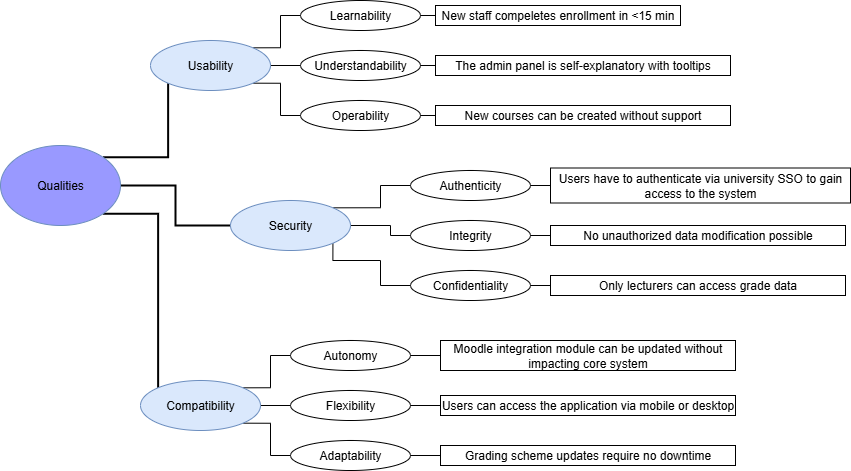

The diagram above was exported from draw.io. Its source (the exported page's mxGraphModel, read from the mxfile embedded in the PNG):
<mxGraphModel dx="970" dy="1395" grid="1" gridSize="10" guides="1" tooltips="1" connect="1" arrows="1" fold="1" page="1" pageScale="1" pageWidth="1654" pageHeight="2336" math="0" shadow="0">
  <root>
    <mxCell id="0" />
    <mxCell id="1" parent="0" />
    <mxCell id="txYUSUJVgXtV4_eCSpp1-9" style="edgeStyle=orthogonalEdgeStyle;rounded=0;orthogonalLoop=1;jettySize=auto;html=1;exitX=1;exitY=0;exitDx=0;exitDy=0;entryX=0;entryY=1;entryDx=0;entryDy=0;endArrow=none;startFill=0;curved=0;strokeWidth=2;" parent="1" source="txYUSUJVgXtV4_eCSpp1-1" target="txYUSUJVgXtV4_eCSpp1-5" edge="1">
      <mxGeometry relative="1" as="geometry" />
    </mxCell>
    <mxCell id="txYUSUJVgXtV4_eCSpp1-10" style="edgeStyle=orthogonalEdgeStyle;rounded=0;orthogonalLoop=1;jettySize=auto;html=1;exitX=1;exitY=0.5;exitDx=0;exitDy=0;entryX=0;entryY=0.5;entryDx=0;entryDy=0;endArrow=none;startFill=0;curved=0;strokeWidth=2;" parent="1" source="txYUSUJVgXtV4_eCSpp1-1" target="txYUSUJVgXtV4_eCSpp1-3" edge="1">
      <mxGeometry relative="1" as="geometry" />
    </mxCell>
    <mxCell id="txYUSUJVgXtV4_eCSpp1-11" style="edgeStyle=orthogonalEdgeStyle;rounded=0;orthogonalLoop=1;jettySize=auto;html=1;exitX=1;exitY=1;exitDx=0;exitDy=0;entryX=0;entryY=0;entryDx=0;entryDy=0;endArrow=none;endFill=1;startFill=0;curved=0;strokeWidth=2;" parent="1" source="txYUSUJVgXtV4_eCSpp1-1" target="txYUSUJVgXtV4_eCSpp1-7" edge="1">
      <mxGeometry relative="1" as="geometry" />
    </mxCell>
    <mxCell id="txYUSUJVgXtV4_eCSpp1-1" value="" style="ellipse;whiteSpace=wrap;html=1;fillColor=#9999FF;strokeColor=#6c8ebf;" parent="1" vertex="1">
      <mxGeometry x="230" y="215" width="120" height="80" as="geometry" />
    </mxCell>
    <mxCell id="txYUSUJVgXtV4_eCSpp1-2" value="Qualities" style="text;strokeColor=none;align=center;fillColor=none;html=1;verticalAlign=middle;whiteSpace=wrap;rounded=0;" parent="1" vertex="1">
      <mxGeometry x="260" y="240" width="60" height="30" as="geometry" />
    </mxCell>
    <mxCell id="Rl46egnP5Zi_xQAOm_z0-25" style="edgeStyle=orthogonalEdgeStyle;rounded=0;orthogonalLoop=1;jettySize=auto;html=1;exitX=1;exitY=0;exitDx=0;exitDy=0;entryX=0;entryY=0.5;entryDx=0;entryDy=0;endArrow=none;endFill=0;" edge="1" parent="1" source="txYUSUJVgXtV4_eCSpp1-3" target="Rl46egnP5Zi_xQAOm_z0-9">
      <mxGeometry relative="1" as="geometry" />
    </mxCell>
    <mxCell id="Rl46egnP5Zi_xQAOm_z0-26" style="edgeStyle=orthogonalEdgeStyle;rounded=0;orthogonalLoop=1;jettySize=auto;html=1;exitX=1;exitY=0.5;exitDx=0;exitDy=0;entryX=0;entryY=0.5;entryDx=0;entryDy=0;endArrow=none;endFill=0;" edge="1" parent="1" source="txYUSUJVgXtV4_eCSpp1-3" target="Rl46egnP5Zi_xQAOm_z0-11">
      <mxGeometry relative="1" as="geometry">
        <Array as="points">
          <mxPoint x="620" y="295" />
          <mxPoint x="620" y="305" />
        </Array>
      </mxGeometry>
    </mxCell>
    <mxCell id="Rl46egnP5Zi_xQAOm_z0-27" style="edgeStyle=orthogonalEdgeStyle;rounded=0;orthogonalLoop=1;jettySize=auto;html=1;exitX=1;exitY=1;exitDx=0;exitDy=0;entryX=0;entryY=0.5;entryDx=0;entryDy=0;endArrow=none;endFill=0;" edge="1" parent="1" source="txYUSUJVgXtV4_eCSpp1-3" target="Rl46egnP5Zi_xQAOm_z0-10">
      <mxGeometry relative="1" as="geometry">
        <Array as="points">
          <mxPoint x="563" y="330" />
          <mxPoint x="610" y="330" />
          <mxPoint x="610" y="355" />
        </Array>
      </mxGeometry>
    </mxCell>
    <mxCell id="txYUSUJVgXtV4_eCSpp1-3" value="" style="ellipse;whiteSpace=wrap;html=1;fillColor=#dae8fc;strokeColor=#6c8ebf;" parent="1" vertex="1">
      <mxGeometry x="460" y="270" width="120" height="50" as="geometry" />
    </mxCell>
    <mxCell id="txYUSUJVgXtV4_eCSpp1-4" value="Security" style="text;strokeColor=none;align=center;fillColor=none;html=1;verticalAlign=middle;whiteSpace=wrap;rounded=0;" parent="1" vertex="1">
      <mxGeometry x="490" y="280" width="60" height="30" as="geometry" />
    </mxCell>
    <mxCell id="Rl46egnP5Zi_xQAOm_z0-22" style="edgeStyle=orthogonalEdgeStyle;rounded=0;orthogonalLoop=1;jettySize=auto;html=1;exitX=1;exitY=0;exitDx=0;exitDy=0;entryX=0;entryY=0.5;entryDx=0;entryDy=0;endArrow=none;endFill=0;" edge="1" parent="1" source="txYUSUJVgXtV4_eCSpp1-5" target="Rl46egnP5Zi_xQAOm_z0-1">
      <mxGeometry relative="1" as="geometry">
        <Array as="points">
          <mxPoint x="510" y="117" />
          <mxPoint x="510" y="85" />
        </Array>
      </mxGeometry>
    </mxCell>
    <mxCell id="Rl46egnP5Zi_xQAOm_z0-23" style="edgeStyle=orthogonalEdgeStyle;rounded=0;orthogonalLoop=1;jettySize=auto;html=1;exitX=1;exitY=0.5;exitDx=0;exitDy=0;entryX=0;entryY=0.5;entryDx=0;entryDy=0;endArrow=none;endFill=0;" edge="1" parent="1" source="txYUSUJVgXtV4_eCSpp1-5" target="Rl46egnP5Zi_xQAOm_z0-3">
      <mxGeometry relative="1" as="geometry" />
    </mxCell>
    <mxCell id="Rl46egnP5Zi_xQAOm_z0-24" style="edgeStyle=orthogonalEdgeStyle;rounded=0;orthogonalLoop=1;jettySize=auto;html=1;exitX=1;exitY=1;exitDx=0;exitDy=0;entryX=0;entryY=0.5;entryDx=0;entryDy=0;endArrow=none;endFill=0;" edge="1" parent="1" source="txYUSUJVgXtV4_eCSpp1-5" target="Rl46egnP5Zi_xQAOm_z0-2">
      <mxGeometry relative="1" as="geometry">
        <Array as="points">
          <mxPoint x="510" y="153" />
          <mxPoint x="510" y="185" />
        </Array>
      </mxGeometry>
    </mxCell>
    <mxCell id="txYUSUJVgXtV4_eCSpp1-5" value="" style="ellipse;whiteSpace=wrap;html=1;fillColor=#dae8fc;strokeColor=#6c8ebf;" parent="1" vertex="1">
      <mxGeometry x="380" y="110" width="120" height="50" as="geometry" />
    </mxCell>
    <mxCell id="txYUSUJVgXtV4_eCSpp1-6" value="Usability" style="text;strokeColor=none;align=center;fillColor=none;html=1;verticalAlign=middle;whiteSpace=wrap;rounded=0;" parent="1" vertex="1">
      <mxGeometry x="410" y="120" width="60" height="30" as="geometry" />
    </mxCell>
    <mxCell id="Rl46egnP5Zi_xQAOm_z0-28" style="edgeStyle=orthogonalEdgeStyle;rounded=0;orthogonalLoop=1;jettySize=auto;html=1;exitX=1;exitY=0;exitDx=0;exitDy=0;entryX=0;entryY=0.5;entryDx=0;entryDy=0;endArrow=none;endFill=0;" edge="1" parent="1" source="txYUSUJVgXtV4_eCSpp1-7" target="Rl46egnP5Zi_xQAOm_z0-16">
      <mxGeometry relative="1" as="geometry">
        <Array as="points">
          <mxPoint x="500" y="457" />
          <mxPoint x="500" y="425" />
        </Array>
      </mxGeometry>
    </mxCell>
    <mxCell id="Rl46egnP5Zi_xQAOm_z0-29" style="edgeStyle=orthogonalEdgeStyle;rounded=0;orthogonalLoop=1;jettySize=auto;html=1;exitX=1;exitY=0.5;exitDx=0;exitDy=0;entryX=0;entryY=0.5;entryDx=0;entryDy=0;endArrow=none;endFill=0;" edge="1" parent="1" source="txYUSUJVgXtV4_eCSpp1-7" target="Rl46egnP5Zi_xQAOm_z0-18">
      <mxGeometry relative="1" as="geometry" />
    </mxCell>
    <mxCell id="Rl46egnP5Zi_xQAOm_z0-30" style="edgeStyle=orthogonalEdgeStyle;rounded=0;orthogonalLoop=1;jettySize=auto;html=1;exitX=1;exitY=1;exitDx=0;exitDy=0;entryX=0;entryY=0.5;entryDx=0;entryDy=0;endArrow=none;endFill=0;" edge="1" parent="1" source="txYUSUJVgXtV4_eCSpp1-7" target="Rl46egnP5Zi_xQAOm_z0-17">
      <mxGeometry relative="1" as="geometry">
        <Array as="points">
          <mxPoint x="500" y="493" />
          <mxPoint x="500" y="525" />
        </Array>
      </mxGeometry>
    </mxCell>
    <mxCell id="txYUSUJVgXtV4_eCSpp1-7" value="" style="ellipse;whiteSpace=wrap;html=1;fillColor=#dae8fc;strokeColor=#6c8ebf;" parent="1" vertex="1">
      <mxGeometry x="370" y="450" width="120" height="50" as="geometry" />
    </mxCell>
    <mxCell id="txYUSUJVgXtV4_eCSpp1-8" value="Compatibility" style="text;strokeColor=none;align=center;fillColor=none;html=1;verticalAlign=middle;whiteSpace=wrap;rounded=0;" parent="1" vertex="1">
      <mxGeometry x="400" y="460" width="60" height="30" as="geometry" />
    </mxCell>
    <mxCell id="Rl46egnP5Zi_xQAOm_z0-44" style="edgeStyle=orthogonalEdgeStyle;rounded=0;orthogonalLoop=1;jettySize=auto;html=1;exitX=1;exitY=0.5;exitDx=0;exitDy=0;entryX=0;entryY=0.5;entryDx=0;entryDy=0;endArrow=none;endFill=0;" edge="1" parent="1" source="Rl46egnP5Zi_xQAOm_z0-1" target="Rl46egnP5Zi_xQAOm_z0-32">
      <mxGeometry relative="1" as="geometry" />
    </mxCell>
    <mxCell id="Rl46egnP5Zi_xQAOm_z0-1" value="" style="ellipse;whiteSpace=wrap;html=1;fillColor=none;" vertex="1" parent="1">
      <mxGeometry x="530" y="70" width="120" height="30" as="geometry" />
    </mxCell>
    <mxCell id="Rl46egnP5Zi_xQAOm_z0-46" style="edgeStyle=orthogonalEdgeStyle;rounded=0;orthogonalLoop=1;jettySize=auto;html=1;exitX=1;exitY=0.5;exitDx=0;exitDy=0;entryX=0;entryY=0.5;entryDx=0;entryDy=0;endArrow=none;endFill=0;" edge="1" parent="1" source="Rl46egnP5Zi_xQAOm_z0-2" target="Rl46egnP5Zi_xQAOm_z0-35">
      <mxGeometry relative="1" as="geometry" />
    </mxCell>
    <mxCell id="Rl46egnP5Zi_xQAOm_z0-2" value="" style="ellipse;whiteSpace=wrap;html=1;fillColor=none;" vertex="1" parent="1">
      <mxGeometry x="530" y="170" width="120" height="30" as="geometry" />
    </mxCell>
    <mxCell id="Rl46egnP5Zi_xQAOm_z0-45" style="edgeStyle=orthogonalEdgeStyle;rounded=0;orthogonalLoop=1;jettySize=auto;html=1;exitX=1;exitY=0.5;exitDx=0;exitDy=0;entryX=0;entryY=0.5;entryDx=0;entryDy=0;endArrow=none;endFill=0;" edge="1" parent="1" source="Rl46egnP5Zi_xQAOm_z0-3" target="Rl46egnP5Zi_xQAOm_z0-33">
      <mxGeometry relative="1" as="geometry" />
    </mxCell>
    <mxCell id="Rl46egnP5Zi_xQAOm_z0-3" value="" style="ellipse;whiteSpace=wrap;html=1;fillColor=none;" vertex="1" parent="1">
      <mxGeometry x="530" y="120" width="120" height="30" as="geometry" />
    </mxCell>
    <mxCell id="Rl46egnP5Zi_xQAOm_z0-4" value="Learnability" style="text;html=1;align=center;verticalAlign=middle;whiteSpace=wrap;rounded=0;" vertex="1" parent="1">
      <mxGeometry x="560" y="70" width="60" height="30" as="geometry" />
    </mxCell>
    <mxCell id="Rl46egnP5Zi_xQAOm_z0-6" value="Understandability" style="text;html=1;align=center;verticalAlign=middle;whiteSpace=wrap;rounded=0;" vertex="1" parent="1">
      <mxGeometry x="560" y="120" width="60" height="30" as="geometry" />
    </mxCell>
    <mxCell id="Rl46egnP5Zi_xQAOm_z0-7" value="Operability" style="text;html=1;align=center;verticalAlign=middle;whiteSpace=wrap;rounded=0;" vertex="1" parent="1">
      <mxGeometry x="560" y="170" width="60" height="30" as="geometry" />
    </mxCell>
    <mxCell id="Rl46egnP5Zi_xQAOm_z0-47" style="edgeStyle=orthogonalEdgeStyle;rounded=0;orthogonalLoop=1;jettySize=auto;html=1;exitX=1;exitY=0.5;exitDx=0;exitDy=0;entryX=0;entryY=0.5;entryDx=0;entryDy=0;endArrow=none;endFill=0;" edge="1" parent="1" source="Rl46egnP5Zi_xQAOm_z0-9" target="Rl46egnP5Zi_xQAOm_z0-36">
      <mxGeometry relative="1" as="geometry" />
    </mxCell>
    <mxCell id="Rl46egnP5Zi_xQAOm_z0-9" value="" style="ellipse;whiteSpace=wrap;html=1;fillColor=none;" vertex="1" parent="1">
      <mxGeometry x="640" y="240" width="120" height="30" as="geometry" />
    </mxCell>
    <mxCell id="Rl46egnP5Zi_xQAOm_z0-49" style="edgeStyle=orthogonalEdgeStyle;rounded=0;orthogonalLoop=1;jettySize=auto;html=1;exitX=1;exitY=0.5;exitDx=0;exitDy=0;entryX=0;entryY=0.75;entryDx=0;entryDy=0;endArrow=none;endFill=0;" edge="1" parent="1" source="Rl46egnP5Zi_xQAOm_z0-10" target="Rl46egnP5Zi_xQAOm_z0-39">
      <mxGeometry relative="1" as="geometry" />
    </mxCell>
    <mxCell id="Rl46egnP5Zi_xQAOm_z0-10" value="" style="ellipse;whiteSpace=wrap;html=1;fillColor=none;" vertex="1" parent="1">
      <mxGeometry x="640" y="340" width="120" height="30" as="geometry" />
    </mxCell>
    <mxCell id="Rl46egnP5Zi_xQAOm_z0-48" style="edgeStyle=orthogonalEdgeStyle;rounded=0;orthogonalLoop=1;jettySize=auto;html=1;exitX=1;exitY=0.5;exitDx=0;exitDy=0;entryX=0;entryY=0.5;entryDx=0;entryDy=0;endArrow=none;endFill=0;" edge="1" parent="1" source="Rl46egnP5Zi_xQAOm_z0-11" target="Rl46egnP5Zi_xQAOm_z0-37">
      <mxGeometry relative="1" as="geometry" />
    </mxCell>
    <mxCell id="Rl46egnP5Zi_xQAOm_z0-11" value="" style="ellipse;whiteSpace=wrap;html=1;fillColor=none;" vertex="1" parent="1">
      <mxGeometry x="640" y="290" width="120" height="30" as="geometry" />
    </mxCell>
    <mxCell id="Rl46egnP5Zi_xQAOm_z0-12" value="Authenticity" style="text;html=1;align=center;verticalAlign=middle;whiteSpace=wrap;rounded=0;" vertex="1" parent="1">
      <mxGeometry x="670" y="240" width="60" height="30" as="geometry" />
    </mxCell>
    <mxCell id="Rl46egnP5Zi_xQAOm_z0-13" value="Integrity" style="text;html=1;align=center;verticalAlign=middle;whiteSpace=wrap;rounded=0;" vertex="1" parent="1">
      <mxGeometry x="665" y="290" width="70" height="30" as="geometry" />
    </mxCell>
    <mxCell id="Rl46egnP5Zi_xQAOm_z0-14" value="Confidentiality" style="text;html=1;align=center;verticalAlign=middle;whiteSpace=wrap;rounded=0;" vertex="1" parent="1">
      <mxGeometry x="670" y="340" width="60" height="30" as="geometry" />
    </mxCell>
    <mxCell id="Rl46egnP5Zi_xQAOm_z0-50" style="edgeStyle=orthogonalEdgeStyle;rounded=0;orthogonalLoop=1;jettySize=auto;html=1;exitX=1;exitY=0.5;exitDx=0;exitDy=0;entryX=0;entryY=0.5;entryDx=0;entryDy=0;endArrow=none;endFill=0;" edge="1" parent="1" source="Rl46egnP5Zi_xQAOm_z0-16" target="Rl46egnP5Zi_xQAOm_z0-40">
      <mxGeometry relative="1" as="geometry" />
    </mxCell>
    <mxCell id="Rl46egnP5Zi_xQAOm_z0-16" value="" style="ellipse;whiteSpace=wrap;html=1;fillColor=none;" vertex="1" parent="1">
      <mxGeometry x="520" y="410" width="120" height="30" as="geometry" />
    </mxCell>
    <mxCell id="Rl46egnP5Zi_xQAOm_z0-53" style="edgeStyle=orthogonalEdgeStyle;rounded=0;orthogonalLoop=1;jettySize=auto;html=1;exitX=1;exitY=0.5;exitDx=0;exitDy=0;entryX=0;entryY=0.5;entryDx=0;entryDy=0;endArrow=none;endFill=0;" edge="1" parent="1" source="Rl46egnP5Zi_xQAOm_z0-17" target="Rl46egnP5Zi_xQAOm_z0-42">
      <mxGeometry relative="1" as="geometry" />
    </mxCell>
    <mxCell id="Rl46egnP5Zi_xQAOm_z0-17" value="" style="ellipse;whiteSpace=wrap;html=1;fillColor=none;" vertex="1" parent="1">
      <mxGeometry x="520" y="510" width="120" height="30" as="geometry" />
    </mxCell>
    <mxCell id="Rl46egnP5Zi_xQAOm_z0-51" style="edgeStyle=orthogonalEdgeStyle;rounded=0;orthogonalLoop=1;jettySize=auto;html=1;exitX=1;exitY=0.5;exitDx=0;exitDy=0;entryX=0;entryY=0.5;entryDx=0;entryDy=0;endArrow=none;endFill=0;" edge="1" parent="1" source="Rl46egnP5Zi_xQAOm_z0-18" target="Rl46egnP5Zi_xQAOm_z0-41">
      <mxGeometry relative="1" as="geometry" />
    </mxCell>
    <mxCell id="Rl46egnP5Zi_xQAOm_z0-18" value="" style="ellipse;whiteSpace=wrap;html=1;fillColor=none;" vertex="1" parent="1">
      <mxGeometry x="520" y="460" width="120" height="30" as="geometry" />
    </mxCell>
    <mxCell id="Rl46egnP5Zi_xQAOm_z0-19" value="Autonomy" style="text;html=1;align=center;verticalAlign=middle;whiteSpace=wrap;rounded=0;" vertex="1" parent="1">
      <mxGeometry x="550" y="410" width="60" height="30" as="geometry" />
    </mxCell>
    <mxCell id="Rl46egnP5Zi_xQAOm_z0-20" value="Flexibility" style="text;html=1;align=center;verticalAlign=middle;whiteSpace=wrap;rounded=0;" vertex="1" parent="1">
      <mxGeometry x="545" y="460" width="70" height="30" as="geometry" />
    </mxCell>
    <mxCell id="Rl46egnP5Zi_xQAOm_z0-21" value="Adaptability" style="text;html=1;align=center;verticalAlign=middle;whiteSpace=wrap;rounded=0;" vertex="1" parent="1">
      <mxGeometry x="550" y="510" width="60" height="30" as="geometry" />
    </mxCell>
    <mxCell id="Rl46egnP5Zi_xQAOm_z0-32" value="New staff compeletes enrollment in &amp;lt;15 min" style="text;html=1;align=center;verticalAlign=middle;whiteSpace=wrap;rounded=0;strokeColor=default;" vertex="1" parent="1">
      <mxGeometry x="665" y="75" width="245" height="20" as="geometry" />
    </mxCell>
    <mxCell id="Rl46egnP5Zi_xQAOm_z0-33" value="The admin panel is self-explanatory with tooltips" style="text;html=1;align=center;verticalAlign=middle;whiteSpace=wrap;rounded=0;strokeColor=default;" vertex="1" parent="1">
      <mxGeometry x="665" y="125" width="295" height="20" as="geometry" />
    </mxCell>
    <mxCell id="Rl46egnP5Zi_xQAOm_z0-35" value="New courses can be created without support" style="text;html=1;align=center;verticalAlign=middle;whiteSpace=wrap;rounded=0;strokeColor=default;" vertex="1" parent="1">
      <mxGeometry x="665" y="175" width="295" height="20" as="geometry" />
    </mxCell>
    <mxCell id="Rl46egnP5Zi_xQAOm_z0-36" value="Users have to authenticate via university SSO to gain access to the system" style="text;html=1;align=center;verticalAlign=middle;whiteSpace=wrap;rounded=0;strokeColor=default;" vertex="1" parent="1">
      <mxGeometry x="780" y="237.5" width="300" height="35" as="geometry" />
    </mxCell>
    <mxCell id="Rl46egnP5Zi_xQAOm_z0-37" value="No unauthorized data modification possible" style="text;html=1;align=center;verticalAlign=middle;whiteSpace=wrap;rounded=0;strokeColor=default;" vertex="1" parent="1">
      <mxGeometry x="780" y="295" width="295" height="20" as="geometry" />
    </mxCell>
    <mxCell id="Rl46egnP5Zi_xQAOm_z0-39" value="Only lecturers can access grade data" style="text;html=1;align=center;verticalAlign=middle;whiteSpace=wrap;rounded=0;strokeColor=default;" vertex="1" parent="1">
      <mxGeometry x="780" y="345" width="295" height="20" as="geometry" />
    </mxCell>
    <mxCell id="Rl46egnP5Zi_xQAOm_z0-40" value="Moodle integration module can be updated without impacting core system" style="text;html=1;align=center;verticalAlign=middle;whiteSpace=wrap;rounded=0;strokeColor=default;" vertex="1" parent="1">
      <mxGeometry x="670" y="410" width="295" height="30" as="geometry" />
    </mxCell>
    <mxCell id="Rl46egnP5Zi_xQAOm_z0-41" value="Users can access the application via mobile or desktop" style="text;html=1;align=center;verticalAlign=middle;whiteSpace=wrap;rounded=0;strokeColor=default;" vertex="1" parent="1">
      <mxGeometry x="670" y="465" width="295" height="20" as="geometry" />
    </mxCell>
    <mxCell id="Rl46egnP5Zi_xQAOm_z0-42" value="Grading scheme updates require no downtime" style="text;html=1;align=center;verticalAlign=middle;whiteSpace=wrap;rounded=0;strokeColor=default;" vertex="1" parent="1">
      <mxGeometry x="670" y="515" width="295" height="20" as="geometry" />
    </mxCell>
  </root>
</mxGraphModel>